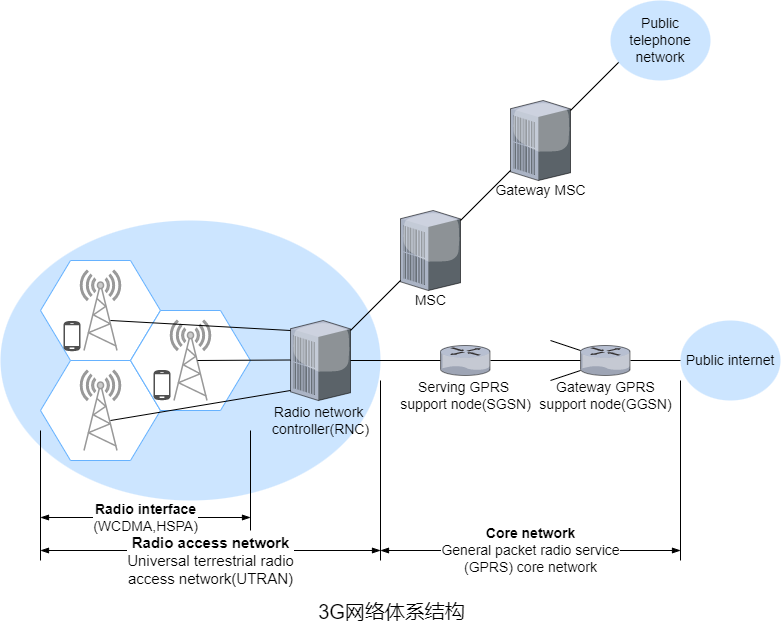

The diagram above was exported from draw.io. Its source (the exported page's mxGraphModel, read from the mxfile embedded in the PNG):
<mxGraphModel dx="1506" dy="1051" grid="0" gridSize="10" guides="1" tooltips="1" connect="1" arrows="1" fold="1" page="0" pageScale="1" pageWidth="827" pageHeight="1169" background="#ffffff" math="0" shadow="0">
  <root>
    <mxCell id="0" />
    <mxCell id="1" parent="0" />
    <mxCell id="a-fLPwWqWVjFsHo485Pu-15" value="" style="ellipse;whiteSpace=wrap;html=1;fillColor=#CCE5FF;strokeColor=none;" parent="1" vertex="1">
      <mxGeometry x="-40" y="-40" width="380" height="280" as="geometry" />
    </mxCell>
    <mxCell id="XqXNn2So_xacp_PQOqjh-9" value="" style="shape=hexagon;perimeter=hexagonPerimeter2;whiteSpace=wrap;html=1;fixedSize=1;size=30;fillColor=default;strokeColor=#66B2FF;" parent="1" vertex="1">
      <mxGeometry y="100" width="120" height="100" as="geometry" />
    </mxCell>
    <mxCell id="XqXNn2So_xacp_PQOqjh-2" value="" style="shape=hexagon;perimeter=hexagonPerimeter2;whiteSpace=wrap;html=1;fixedSize=1;size=30;fillColor=default;strokeColor=#66B2FF;" parent="1" vertex="1">
      <mxGeometry width="120" height="100" as="geometry" />
    </mxCell>
    <mxCell id="XqXNn2So_xacp_PQOqjh-3" value="" style="fontColor=#0066CC;verticalAlign=top;verticalLabelPosition=bottom;labelPosition=center;align=center;html=1;outlineConnect=0;fillColor=#CCCCCC;strokeColor=#999999;gradientColor=none;gradientDirection=north;strokeWidth=2;shape=mxgraph.networks.radio_tower;" parent="1" vertex="1">
      <mxGeometry x="40" y="10" width="40" height="80" as="geometry" />
    </mxCell>
    <mxCell id="XqXNn2So_xacp_PQOqjh-7" value="" style="sketch=0;pointerEvents=1;shadow=0;dashed=0;html=1;strokeColor=none;fillColor=#505050;labelPosition=center;verticalLabelPosition=bottom;verticalAlign=top;outlineConnect=0;align=center;shape=mxgraph.office.devices.cell_phone_android_proportional;" parent="1" vertex="1">
      <mxGeometry x="23" y="60" width="17" height="31" as="geometry" />
    </mxCell>
    <mxCell id="XqXNn2So_xacp_PQOqjh-8" value="" style="shape=hexagon;perimeter=hexagonPerimeter2;whiteSpace=wrap;html=1;fixedSize=1;size=30;fillColor=default;strokeColor=#66B2FF;" parent="1" vertex="1">
      <mxGeometry x="90" y="50" width="120" height="100" as="geometry" />
    </mxCell>
    <mxCell id="XqXNn2So_xacp_PQOqjh-10" value="" style="fontColor=#0066CC;verticalAlign=top;verticalLabelPosition=bottom;labelPosition=center;align=center;html=1;outlineConnect=0;fillColor=#CCCCCC;strokeColor=#999999;gradientColor=none;gradientDirection=north;strokeWidth=2;shape=mxgraph.networks.radio_tower;" parent="1" vertex="1">
      <mxGeometry x="130" y="60" width="40" height="80" as="geometry" />
    </mxCell>
    <mxCell id="XqXNn2So_xacp_PQOqjh-11" value="" style="sketch=0;pointerEvents=1;shadow=0;dashed=0;html=1;strokeColor=none;fillColor=#505050;labelPosition=center;verticalLabelPosition=bottom;verticalAlign=top;outlineConnect=0;align=center;shape=mxgraph.office.devices.cell_phone_android_proportional;" parent="1" vertex="1">
      <mxGeometry x="113" y="109" width="17" height="31" as="geometry" />
    </mxCell>
    <mxCell id="XqXNn2So_xacp_PQOqjh-12" value="" style="fontColor=#0066CC;verticalAlign=top;verticalLabelPosition=bottom;labelPosition=center;align=center;html=1;outlineConnect=0;fillColor=#CCCCCC;strokeColor=#999999;gradientColor=none;gradientDirection=north;strokeWidth=2;shape=mxgraph.networks.radio_tower;" parent="1" vertex="1">
      <mxGeometry x="40" y="110" width="40" height="80" as="geometry" />
    </mxCell>
    <mxCell id="a-fLPwWqWVjFsHo485Pu-3" value="" style="verticalLabelPosition=bottom;sketch=0;html=1;verticalAlign=top;strokeColor=none;align=center;outlineConnect=0;shape=mxgraph.citrix.pbx_server;fillColor=default;direction=west;flipV=1;flipH=1;" parent="1" vertex="1">
      <mxGeometry x="250" y="60" width="60" height="80" as="geometry" />
    </mxCell>
    <mxCell id="a-fLPwWqWVjFsHo485Pu-4" value="&lt;font style=&quot;font-size: 14px;&quot;&gt;Radio network &lt;br&gt;controller(RNC)&lt;/font&gt;" style="text;html=1;align=center;verticalAlign=middle;resizable=0;points=[];autosize=1;strokeColor=none;fillColor=none;" parent="1" vertex="1">
      <mxGeometry x="225" y="140" width="110" height="40" as="geometry" />
    </mxCell>
    <mxCell id="a-fLPwWqWVjFsHo485Pu-5" value="" style="endArrow=none;html=1;rounded=0;" parent="1" edge="1">
      <mxGeometry width="50" height="50" relative="1" as="geometry">
        <mxPoint x="70" y="160" as="sourcePoint" />
        <mxPoint x="250" y="130" as="targetPoint" />
      </mxGeometry>
    </mxCell>
    <mxCell id="a-fLPwWqWVjFsHo485Pu-6" value="" style="endArrow=none;html=1;rounded=0;" parent="1" edge="1">
      <mxGeometry width="50" height="50" relative="1" as="geometry">
        <mxPoint x="157" y="100" as="sourcePoint" />
        <mxPoint x="250" y="99.5" as="targetPoint" />
      </mxGeometry>
    </mxCell>
    <mxCell id="a-fLPwWqWVjFsHo485Pu-7" value="" style="endArrow=none;html=1;rounded=0;" parent="1" edge="1">
      <mxGeometry width="50" height="50" relative="1" as="geometry">
        <mxPoint x="70" y="60" as="sourcePoint" />
        <mxPoint x="250" y="70" as="targetPoint" />
      </mxGeometry>
    </mxCell>
    <mxCell id="a-fLPwWqWVjFsHo485Pu-8" value="" style="verticalLabelPosition=bottom;sketch=0;html=1;verticalAlign=top;strokeColor=none;align=center;outlineConnect=0;shape=mxgraph.citrix.pbx_server;fillColor=default;" parent="1" vertex="1">
      <mxGeometry x="360" y="-50" width="60" height="80" as="geometry" />
    </mxCell>
    <mxCell id="a-fLPwWqWVjFsHo485Pu-9" value="" style="endArrow=none;html=1;rounded=0;" parent="1" edge="1">
      <mxGeometry width="50" height="50" relative="1" as="geometry">
        <mxPoint x="310" y="70" as="sourcePoint" />
        <mxPoint x="360" y="20" as="targetPoint" />
      </mxGeometry>
    </mxCell>
    <mxCell id="a-fLPwWqWVjFsHo485Pu-10" value="" style="verticalLabelPosition=bottom;sketch=0;html=1;verticalAlign=top;strokeColor=none;align=center;outlineConnect=0;shape=mxgraph.citrix.pbx_server;fillColor=default;" parent="1" vertex="1">
      <mxGeometry x="470" y="-160" width="60" height="80" as="geometry" />
    </mxCell>
    <mxCell id="a-fLPwWqWVjFsHo485Pu-11" value="" style="endArrow=none;html=1;rounded=0;" parent="1" edge="1">
      <mxGeometry width="50" height="50" relative="1" as="geometry">
        <mxPoint x="420" y="-40" as="sourcePoint" />
        <mxPoint x="470" y="-90" as="targetPoint" />
      </mxGeometry>
    </mxCell>
    <mxCell id="a-fLPwWqWVjFsHo485Pu-12" value="&lt;font style=&quot;font-size: 14px;&quot;&gt;MSC&lt;/font&gt;" style="text;html=1;align=center;verticalAlign=middle;resizable=0;points=[];autosize=1;strokeColor=none;fillColor=none;" parent="1" vertex="1">
      <mxGeometry x="365" y="30" width="50" height="20" as="geometry" />
    </mxCell>
    <mxCell id="a-fLPwWqWVjFsHo485Pu-13" value="&lt;font style=&quot;font-size: 14px;&quot;&gt;Gateway MSC&lt;/font&gt;" style="text;html=1;align=center;verticalAlign=middle;resizable=0;points=[];autosize=1;strokeColor=none;fillColor=none;" parent="1" vertex="1">
      <mxGeometry x="445" y="-80" width="110" height="20" as="geometry" />
    </mxCell>
    <mxCell id="a-fLPwWqWVjFsHo485Pu-17" value="" style="endArrow=none;html=1;rounded=0;" parent="1" edge="1">
      <mxGeometry width="50" height="50" relative="1" as="geometry">
        <mxPoint y="300" as="sourcePoint" />
        <mxPoint y="170" as="targetPoint" />
      </mxGeometry>
    </mxCell>
    <mxCell id="a-fLPwWqWVjFsHo485Pu-18" value="" style="endArrow=none;html=1;rounded=0;" parent="1" edge="1">
      <mxGeometry width="50" height="50" relative="1" as="geometry">
        <mxPoint x="210" y="270" as="sourcePoint" />
        <mxPoint x="210" y="170" as="targetPoint" />
      </mxGeometry>
    </mxCell>
    <mxCell id="a-fLPwWqWVjFsHo485Pu-19" value="&lt;b style=&quot;font-size: 14px;&quot;&gt;Radio interface&lt;/b&gt;&lt;br style=&quot;font-size: 14px;&quot;&gt;(WCDMA,HSPA)" style="endArrow=blockThin;startArrow=blockThin;html=1;rounded=0;startFill=1;endFill=1;fontSize=14;" parent="1" edge="1">
      <mxGeometry width="50" height="50" relative="1" as="geometry">
        <mxPoint y="257" as="sourcePoint" />
        <mxPoint x="210" y="257" as="targetPoint" />
      </mxGeometry>
    </mxCell>
    <mxCell id="a-fLPwWqWVjFsHo485Pu-20" value="" style="endArrow=none;html=1;rounded=0;" parent="1" edge="1">
      <mxGeometry width="50" height="50" relative="1" as="geometry">
        <mxPoint x="340" y="300" as="sourcePoint" />
        <mxPoint x="340" y="120" as="targetPoint" />
      </mxGeometry>
    </mxCell>
    <mxCell id="a-fLPwWqWVjFsHo485Pu-21" value="&lt;b style=&quot;font-size: 15px;&quot;&gt;Radio access network&lt;/b&gt;&lt;br style=&quot;font-size: 15px;&quot;&gt;Universal terrestrial radio&lt;br style=&quot;font-size: 15px;&quot;&gt;access network(UTRAN)" style="endArrow=blockThin;startArrow=blockThin;html=1;rounded=0;startFill=1;endFill=1;fontSize=15;" parent="1" edge="1">
      <mxGeometry y="-10" width="50" height="50" relative="1" as="geometry">
        <mxPoint y="290" as="sourcePoint" />
        <mxPoint x="340" y="290" as="targetPoint" />
        <mxPoint as="offset" />
      </mxGeometry>
    </mxCell>
    <mxCell id="a-fLPwWqWVjFsHo485Pu-22" value="" style="endArrow=none;html=1;rounded=0;" parent="1" edge="1">
      <mxGeometry width="50" height="50" relative="1" as="geometry">
        <mxPoint x="530" y="-149.9999999999999" as="sourcePoint" />
        <mxPoint x="580" y="-199.9999999999999" as="targetPoint" />
      </mxGeometry>
    </mxCell>
    <mxCell id="a-fLPwWqWVjFsHo485Pu-23" value="&lt;font style=&quot;font-size: 14px;&quot;&gt;Public telephone network&lt;/font&gt;" style="ellipse;whiteSpace=wrap;html=1;strokeColor=none;fillColor=#CCE5FF;" parent="1" vertex="1">
      <mxGeometry x="570" y="-260" width="100" height="80" as="geometry" />
    </mxCell>
    <mxCell id="a-fLPwWqWVjFsHo485Pu-25" value="" style="endArrow=none;html=1;rounded=0;fontSize=14;" parent="1" edge="1">
      <mxGeometry width="50" height="50" relative="1" as="geometry">
        <mxPoint x="310" y="100" as="sourcePoint" />
        <mxPoint x="400" y="100" as="targetPoint" />
      </mxGeometry>
    </mxCell>
    <mxCell id="a-fLPwWqWVjFsHo485Pu-26" value="Serving GPRS &lt;br&gt;support node(SGSN)" style="text;html=1;align=center;verticalAlign=middle;resizable=0;points=[];autosize=1;strokeColor=none;fillColor=none;fontSize=14;" parent="1" vertex="1">
      <mxGeometry x="350" y="115" width="150" height="40" as="geometry" />
    </mxCell>
    <mxCell id="a-fLPwWqWVjFsHo485Pu-28" value="" style="verticalLabelPosition=bottom;sketch=0;html=1;verticalAlign=top;strokeColor=none;align=center;outlineConnect=0;shape=mxgraph.citrix.router;fontSize=14;fillColor=#CCE5FF;" parent="1" vertex="1">
      <mxGeometry x="400" y="85" width="50" height="30" as="geometry" />
    </mxCell>
    <mxCell id="a-fLPwWqWVjFsHo485Pu-29" value="" style="endArrow=none;html=1;rounded=0;fontSize=14;" parent="1" edge="1">
      <mxGeometry width="50" height="50" relative="1" as="geometry">
        <mxPoint x="450" y="100" as="sourcePoint" />
        <mxPoint x="540" y="100" as="targetPoint" />
      </mxGeometry>
    </mxCell>
    <mxCell id="a-fLPwWqWVjFsHo485Pu-30" value="" style="verticalLabelPosition=bottom;sketch=0;html=1;verticalAlign=top;strokeColor=none;align=center;outlineConnect=0;shape=mxgraph.citrix.router;fontSize=14;fillColor=#CCE5FF;" parent="1" vertex="1">
      <mxGeometry x="540" y="85" width="50" height="30" as="geometry" />
    </mxCell>
    <mxCell id="a-fLPwWqWVjFsHo485Pu-31" value="Gateway GPRS&lt;br&gt;support node(GGSN)" style="text;html=1;align=center;verticalAlign=middle;resizable=0;points=[];autosize=1;strokeColor=none;fillColor=none;fontSize=14;" parent="1" vertex="1">
      <mxGeometry x="490" y="115" width="150" height="40" as="geometry" />
    </mxCell>
    <mxCell id="a-fLPwWqWVjFsHo485Pu-32" value="&lt;font style=&quot;font-size: 14px;&quot;&gt;Public internet&lt;/font&gt;" style="ellipse;whiteSpace=wrap;html=1;strokeColor=none;fillColor=#CCE5FF;" parent="1" vertex="1">
      <mxGeometry x="640" y="60" width="100" height="80" as="geometry" />
    </mxCell>
    <mxCell id="a-fLPwWqWVjFsHo485Pu-33" value="" style="endArrow=none;html=1;rounded=0;fontSize=14;" parent="1" edge="1">
      <mxGeometry width="50" height="50" relative="1" as="geometry">
        <mxPoint x="590" y="100" as="sourcePoint" />
        <mxPoint x="640" y="100" as="targetPoint" />
      </mxGeometry>
    </mxCell>
    <mxCell id="a-fLPwWqWVjFsHo485Pu-34" value="" style="endArrow=none;html=1;rounded=0;fontSize=14;" parent="1" edge="1">
      <mxGeometry width="50" height="50" relative="1" as="geometry">
        <mxPoint x="510" y="120" as="sourcePoint" />
        <mxPoint x="540" y="110" as="targetPoint" />
      </mxGeometry>
    </mxCell>
    <mxCell id="a-fLPwWqWVjFsHo485Pu-35" value="" style="endArrow=none;html=1;rounded=0;fontSize=14;" parent="1" edge="1">
      <mxGeometry width="50" height="50" relative="1" as="geometry">
        <mxPoint x="540" y="90" as="sourcePoint" />
        <mxPoint x="510" y="80" as="targetPoint" />
      </mxGeometry>
    </mxCell>
    <mxCell id="a-fLPwWqWVjFsHo485Pu-36" value="" style="endArrow=none;html=1;rounded=0;" parent="1" edge="1">
      <mxGeometry width="50" height="50" relative="1" as="geometry">
        <mxPoint x="640" y="300" as="sourcePoint" />
        <mxPoint x="640" y="120.00000000000011" as="targetPoint" />
      </mxGeometry>
    </mxCell>
    <mxCell id="a-fLPwWqWVjFsHo485Pu-38" value="&lt;b&gt;Core network&lt;/b&gt;&lt;br&gt;General packet radio service&lt;br&gt;(GPRS) core network" style="endArrow=blockThin;startArrow=blockThin;html=1;rounded=0;fontSize=14;startFill=1;endFill=1;" parent="1" edge="1">
      <mxGeometry width="50" height="50" relative="1" as="geometry">
        <mxPoint x="340" y="290" as="sourcePoint" />
        <mxPoint x="640" y="290" as="targetPoint" />
      </mxGeometry>
    </mxCell>
    <mxCell id="a-fLPwWqWVjFsHo485Pu-39" value="&lt;font style=&quot;font-size: 20px;&quot;&gt;3G网络体系结构&lt;/font&gt;" style="text;html=1;align=center;verticalAlign=middle;resizable=0;points=[];autosize=1;strokeColor=none;fillColor=none;fontSize=14;" parent="1" vertex="1">
      <mxGeometry x="272" y="339" width="157" height="23" as="geometry" />
    </mxCell>
  </root>
</mxGraphModel>